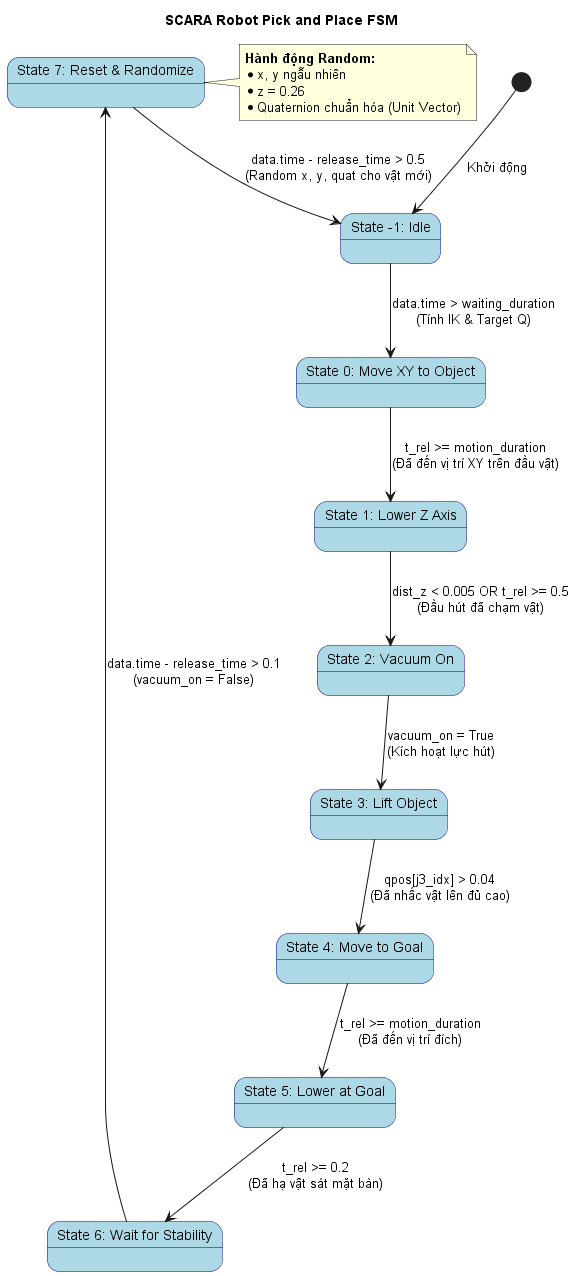

The diagram above was rendered by PlantUML. Its source (embedded in the PNG):
@startuml
skinparam state {
  BackgroundColor LightBlue
  BorderColor Navy
  FontName Arial
}

title SCARA Robot Pick and Place FSM

[*] --> Idle : Khởi động

state "State -1: Idle" as Idle
state "State 0: Move XY to Object" as MoveXY
state "State 1: Lower Z Axis" as LowerZ
state "State 2: Vacuum On" as Grab
state "State 3: Lift Object" as Lift
state "State 4: Move to Goal" as MoveGoal
state "State 5: Lower at Goal" as LowerGoal
state "State 6: Wait for Stability" as WaitStable
state "State 7: Reset & Randomize" as Reset

Idle --> MoveXY : data.time > waiting_duration\n(Tính IK & Target Q)

MoveXY --> LowerZ : t_rel >= motion_duration\n(Đã đến vị trí XY trên đầu vật)

LowerZ --> Grab : dist_z < 0.005 OR t_rel >= 0.5\n(Đầu hút đã chạm vật)

Grab --> Lift : vacuum_on = True\n(Kích hoạt lực hút)

Lift --> MoveGoal : qpos[j3_idx] > 0.04\n(Đã nhấc vật lên đủ cao)

MoveGoal --> LowerGoal : t_rel >= motion_duration\n(Đã đến vị trí đích)

LowerGoal --> WaitStable : t_rel >= 0.2\n(Đã hạ vật sát mặt bàn)

WaitStable --> Reset : data.time - release_time > 0.1\n(vacuum_on = False)

Reset --> Idle : data.time - release_time > 0.5\n(Random x, y, quat cho vật mới)

note right of Reset
  **Hành động Random:**
  * x, y ngẫu nhiên
  * z = 0.26
  * Quaternion chuẩn hóa (Unit Vector)
end note

@enduml